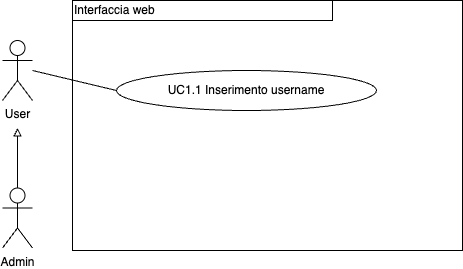

The diagram above was exported from draw.io. Its source (the exported page's mxGraphModel, read from the mxfile embedded in the PNG):
<mxGraphModel dx="954" dy="610" grid="1" gridSize="10" guides="1" tooltips="1" connect="1" arrows="1" fold="1" page="1" pageScale="1" pageWidth="827" pageHeight="1169" math="0" shadow="0">
  <root>
    <mxCell id="0" />
    <mxCell id="1" parent="0" />
    <mxCell id="UdzI7Sm9zIAY4vkj9lQX-1" value="UC1.1 Inserimento username" style="ellipse;whiteSpace=wrap;html=1;" vertex="1" parent="1">
      <mxGeometry x="284" y="170" width="260" height="40" as="geometry" />
    </mxCell>
    <mxCell id="UdzI7Sm9zIAY4vkj9lQX-2" value="User" style="shape=umlActor;verticalLabelPosition=bottom;verticalAlign=top;html=1;outlineConnect=0;" vertex="1" parent="1">
      <mxGeometry x="170" y="140" width="30" height="60" as="geometry" />
    </mxCell>
    <mxCell id="UdzI7Sm9zIAY4vkj9lQX-3" style="edgeStyle=orthogonalEdgeStyle;rounded=0;orthogonalLoop=1;jettySize=auto;html=1;exitX=0.5;exitY=0;exitDx=0;exitDy=0;exitPerimeter=0;endArrow=block;endFill=0;" edge="1" parent="1" source="UdzI7Sm9zIAY4vkj9lQX-4">
      <mxGeometry relative="1" as="geometry">
        <mxPoint x="185" y="227.5" as="targetPoint" />
      </mxGeometry>
    </mxCell>
    <mxCell id="UdzI7Sm9zIAY4vkj9lQX-4" value="Admin" style="shape=umlActor;verticalLabelPosition=bottom;verticalAlign=top;html=1;outlineConnect=0;" vertex="1" parent="1">
      <mxGeometry x="170" y="287.5" width="30" height="60" as="geometry" />
    </mxCell>
    <mxCell id="UdzI7Sm9zIAY4vkj9lQX-5" value="" style="endArrow=none;html=1;rounded=0;entryX=0;entryY=0.5;entryDx=0;entryDy=0;" edge="1" parent="1" target="UdzI7Sm9zIAY4vkj9lQX-1">
      <mxGeometry width="50" height="50" relative="1" as="geometry">
        <mxPoint x="200" y="170" as="sourcePoint" />
        <mxPoint x="280" y="190" as="targetPoint" />
      </mxGeometry>
    </mxCell>
    <mxCell id="UdzI7Sm9zIAY4vkj9lQX-6" value="&lt;div style=&quot;&quot;&gt;&lt;span style=&quot;background-color: initial;&quot;&gt;Interfaccia web&lt;/span&gt;&lt;/div&gt;" style="rounded=0;whiteSpace=wrap;html=1;fillColor=none;align=left;" vertex="1" parent="1">
      <mxGeometry x="240" y="100" width="260" height="20" as="geometry" />
    </mxCell>
    <mxCell id="UdzI7Sm9zIAY4vkj9lQX-7" value="" style="rounded=0;whiteSpace=wrap;html=1;fillColor=none;" vertex="1" parent="1">
      <mxGeometry x="240" y="100" width="390" height="250" as="geometry" />
    </mxCell>
  </root>
</mxGraphModel>